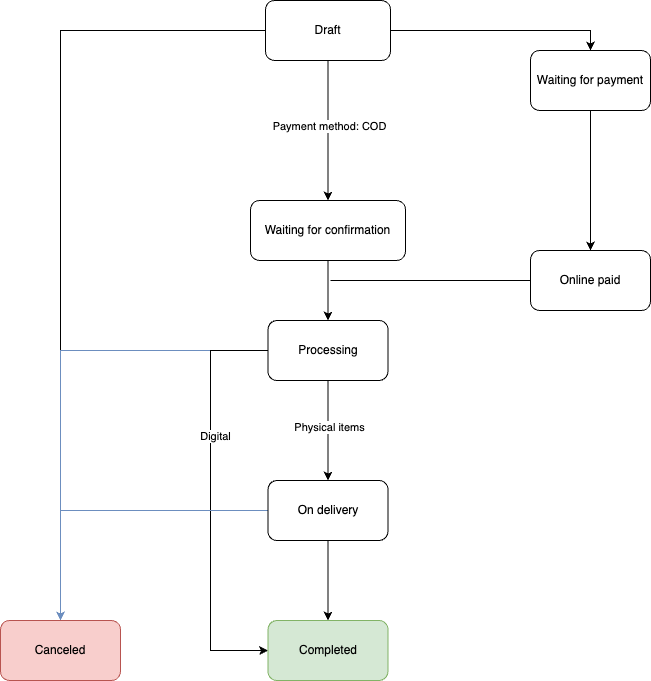

The diagram above was exported from draw.io. Its source (the exported page's mxGraphModel, read from the mxfile embedded in the PNG):
<mxGraphModel dx="1186" dy="764" grid="1" gridSize="10" guides="1" tooltips="1" connect="1" arrows="1" fold="1" page="1" pageScale="1" pageWidth="850" pageHeight="1100" math="0" shadow="0">
  <root>
    <mxCell id="0" />
    <mxCell id="1" parent="0" />
    <mxCell id="PrxaxHQ5JFDfpXMMJftL-9" style="edgeStyle=orthogonalEdgeStyle;rounded=0;orthogonalLoop=1;jettySize=auto;html=1;entryX=0.5;entryY=0;entryDx=0;entryDy=0;" parent="1" source="PrxaxHQ5JFDfpXMMJftL-1" target="PrxaxHQ5JFDfpXMMJftL-2" edge="1">
      <mxGeometry relative="1" as="geometry" />
    </mxCell>
    <mxCell id="PrxaxHQ5JFDfpXMMJftL-10" value="Payment method: COD" style="edgeLabel;html=1;align=center;verticalAlign=middle;resizable=0;points=[];" parent="PrxaxHQ5JFDfpXMMJftL-9" connectable="0" vertex="1">
      <mxGeometry x="-0.0667" y="1" relative="1" as="geometry">
        <mxPoint as="offset" />
      </mxGeometry>
    </mxCell>
    <mxCell id="PrxaxHQ5JFDfpXMMJftL-13" style="edgeStyle=orthogonalEdgeStyle;rounded=0;orthogonalLoop=1;jettySize=auto;html=1;entryX=0.5;entryY=0;entryDx=0;entryDy=0;endArrow=classic;endFill=1;" parent="1" source="PrxaxHQ5JFDfpXMMJftL-1" target="PrxaxHQ5JFDfpXMMJftL-8" edge="1">
      <mxGeometry relative="1" as="geometry" />
    </mxCell>
    <mxCell id="PrxaxHQ5JFDfpXMMJftL-19" style="edgeStyle=orthogonalEdgeStyle;rounded=0;orthogonalLoop=1;jettySize=auto;html=1;endArrow=classic;endFill=1;" parent="1" source="PrxaxHQ5JFDfpXMMJftL-1" target="PrxaxHQ5JFDfpXMMJftL-6" edge="1">
      <mxGeometry relative="1" as="geometry" />
    </mxCell>
    <mxCell id="PrxaxHQ5JFDfpXMMJftL-1" value="Draft" style="rounded=1;whiteSpace=wrap;html=1;" parent="1" vertex="1">
      <mxGeometry x="365" y="160" width="125" height="60" as="geometry" />
    </mxCell>
    <mxCell id="PrxaxHQ5JFDfpXMMJftL-11" style="edgeStyle=orthogonalEdgeStyle;rounded=0;orthogonalLoop=1;jettySize=auto;html=1;entryX=0.5;entryY=0;entryDx=0;entryDy=0;" parent="1" source="PrxaxHQ5JFDfpXMMJftL-2" target="PrxaxHQ5JFDfpXMMJftL-3" edge="1">
      <mxGeometry relative="1" as="geometry" />
    </mxCell>
    <mxCell id="PrxaxHQ5JFDfpXMMJftL-2" value="Waiting for confirmation" style="rounded=1;whiteSpace=wrap;html=1;" parent="1" vertex="1">
      <mxGeometry x="350" y="360" width="155" height="60" as="geometry" />
    </mxCell>
    <mxCell id="PrxaxHQ5JFDfpXMMJftL-15" style="edgeStyle=orthogonalEdgeStyle;rounded=0;orthogonalLoop=1;jettySize=auto;html=1;entryX=0.5;entryY=0;entryDx=0;entryDy=0;endArrow=classic;endFill=1;" parent="1" source="PrxaxHQ5JFDfpXMMJftL-3" target="PrxaxHQ5JFDfpXMMJftL-4" edge="1">
      <mxGeometry relative="1" as="geometry" />
    </mxCell>
    <mxCell id="PrxaxHQ5JFDfpXMMJftL-16" value="Physical items" style="edgeLabel;html=1;align=center;verticalAlign=middle;resizable=0;points=[];" parent="PrxaxHQ5JFDfpXMMJftL-15" connectable="0" vertex="1">
      <mxGeometry x="-0.0743" y="1" relative="1" as="geometry">
        <mxPoint as="offset" />
      </mxGeometry>
    </mxCell>
    <mxCell id="PrxaxHQ5JFDfpXMMJftL-20" style="edgeStyle=orthogonalEdgeStyle;rounded=0;orthogonalLoop=1;jettySize=auto;html=1;entryX=0.5;entryY=0;entryDx=0;entryDy=0;endArrow=classic;endFill=1;fillColor=#dae8fc;strokeColor=#6c8ebf;" parent="1" source="PrxaxHQ5JFDfpXMMJftL-3" target="PrxaxHQ5JFDfpXMMJftL-6" edge="1">
      <mxGeometry relative="1" as="geometry" />
    </mxCell>
    <mxCell id="PrxaxHQ5JFDfpXMMJftL-22" style="edgeStyle=orthogonalEdgeStyle;rounded=0;orthogonalLoop=1;jettySize=auto;html=1;entryX=0;entryY=0.5;entryDx=0;entryDy=0;endArrow=classic;endFill=1;" parent="1" source="PrxaxHQ5JFDfpXMMJftL-3" target="PrxaxHQ5JFDfpXMMJftL-5" edge="1">
      <mxGeometry relative="1" as="geometry">
        <Array as="points">
          <mxPoint x="310" y="510" />
          <mxPoint x="310" y="810" />
        </Array>
      </mxGeometry>
    </mxCell>
    <mxCell id="PrxaxHQ5JFDfpXMMJftL-23" value="Digital" style="edgeLabel;html=1;align=center;verticalAlign=middle;resizable=0;points=[];" parent="PrxaxHQ5JFDfpXMMJftL-22" connectable="0" vertex="1">
      <mxGeometry x="-0.2542" y="4" relative="1" as="geometry">
        <mxPoint y="-12" as="offset" />
      </mxGeometry>
    </mxCell>
    <mxCell id="PrxaxHQ5JFDfpXMMJftL-3" value="Processing" style="rounded=1;whiteSpace=wrap;html=1;" parent="1" vertex="1">
      <mxGeometry x="367.5" y="480" width="120" height="60" as="geometry" />
    </mxCell>
    <mxCell id="PrxaxHQ5JFDfpXMMJftL-17" style="edgeStyle=orthogonalEdgeStyle;rounded=0;orthogonalLoop=1;jettySize=auto;html=1;entryX=0.5;entryY=0;entryDx=0;entryDy=0;endArrow=classic;endFill=1;" parent="1" source="PrxaxHQ5JFDfpXMMJftL-4" target="PrxaxHQ5JFDfpXMMJftL-5" edge="1">
      <mxGeometry relative="1" as="geometry" />
    </mxCell>
    <mxCell id="PrxaxHQ5JFDfpXMMJftL-21" style="edgeStyle=orthogonalEdgeStyle;rounded=0;orthogonalLoop=1;jettySize=auto;html=1;entryX=0.5;entryY=0;entryDx=0;entryDy=0;endArrow=classic;endFill=1;fillColor=#dae8fc;strokeColor=#6c8ebf;" parent="1" source="PrxaxHQ5JFDfpXMMJftL-4" target="PrxaxHQ5JFDfpXMMJftL-6" edge="1">
      <mxGeometry relative="1" as="geometry" />
    </mxCell>
    <mxCell id="PrxaxHQ5JFDfpXMMJftL-4" value="On delivery" style="rounded=1;whiteSpace=wrap;html=1;" parent="1" vertex="1">
      <mxGeometry x="367.5" y="640" width="120" height="60" as="geometry" />
    </mxCell>
    <mxCell id="PrxaxHQ5JFDfpXMMJftL-5" value="Completed" style="rounded=1;whiteSpace=wrap;html=1;fillColor=#d5e8d4;strokeColor=#82b366;" parent="1" vertex="1">
      <mxGeometry x="367.5" y="780" width="120" height="60" as="geometry" />
    </mxCell>
    <mxCell id="PrxaxHQ5JFDfpXMMJftL-6" value="Canceled" style="rounded=1;whiteSpace=wrap;html=1;fillColor=#f8cecc;strokeColor=#b85450;" parent="1" vertex="1">
      <mxGeometry x="100" y="780" width="120" height="60" as="geometry" />
    </mxCell>
    <mxCell id="PrxaxHQ5JFDfpXMMJftL-12" style="edgeStyle=orthogonalEdgeStyle;rounded=0;orthogonalLoop=1;jettySize=auto;html=1;endArrow=none;endFill=0;" parent="1" edge="1">
      <mxGeometry relative="1" as="geometry">
        <mxPoint x="430" y="440" as="targetPoint" />
        <mxPoint x="630" y="440" as="sourcePoint" />
      </mxGeometry>
    </mxCell>
    <mxCell id="PrxaxHQ5JFDfpXMMJftL-7" value="Online paid" style="rounded=1;whiteSpace=wrap;html=1;" parent="1" vertex="1">
      <mxGeometry x="630" y="410" width="120" height="60" as="geometry" />
    </mxCell>
    <mxCell id="PrxaxHQ5JFDfpXMMJftL-14" style="edgeStyle=orthogonalEdgeStyle;rounded=0;orthogonalLoop=1;jettySize=auto;html=1;entryX=0.5;entryY=0;entryDx=0;entryDy=0;endArrow=classic;endFill=1;" parent="1" source="PrxaxHQ5JFDfpXMMJftL-8" target="PrxaxHQ5JFDfpXMMJftL-7" edge="1">
      <mxGeometry relative="1" as="geometry" />
    </mxCell>
    <mxCell id="PrxaxHQ5JFDfpXMMJftL-8" value="Waiting for payment" style="rounded=1;whiteSpace=wrap;html=1;" parent="1" vertex="1">
      <mxGeometry x="630" y="210" width="120" height="60" as="geometry" />
    </mxCell>
  </root>
</mxGraphModel>